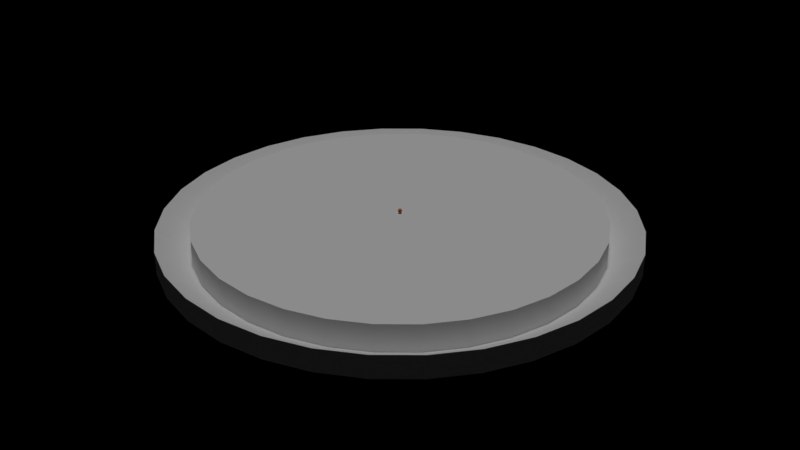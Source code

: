# Source: cabbage.blend  (saved by Blender 2.79.0; exported with 4.5.12 LTS)
import bpy
from mathutils import Matrix  # noqa: F401  (used for matrix-valued properties, if any)

bpy.ops.wm.read_factory_settings(use_empty=True)
scene = bpy.context.scene
scene.name = 'Scene'

# ---- collections
col_collection_1 = bpy.data.collections.new('Collection 1'); scene.collection.children.link(col_collection_1)

# ---- materials (node trees are filled in below, after node groups)
mat_material_009 = bpy.data.materials.new('Material.009')
mat_material_009.alpha_threshold = 0.0
mat_material_009.roughness = 0.5
mat_material_007 = bpy.data.materials.new('Material.007')
mat_material_007.alpha_threshold = 0.0
mat_material_007.roughness = 0.5
mat_material_006 = bpy.data.materials.new('Material.006')
mat_material_006.alpha_threshold = 0.0
mat_material_006.roughness = 0.5
mat_material_008 = bpy.data.materials.new('Material.008')
mat_material_008.alpha_threshold = 0.0
mat_material_008.roughness = 0.5
mat_material = bpy.data.materials.new('Material')
mat_material.alpha_threshold = 0.0
mat_material.roughness = 0.5

# ---- material node trees
mat_material_009.use_nodes = True; mat_material_009.node_tree.nodes.clear()
_N = mat_material_009.node_tree.nodes; _L = mat_material_009.node_tree.links
n0 = _N.new('ShaderNodeOutputMaterial'); n0.name = 'Material Output'; n0.location = (300, 300)
n1 = _N.new('ShaderNodeBsdfDiffuse'); n1.name = 'Diffuse BSDF'; n1.location = (10, 300)
n1.inputs[0].default_value = (0.8, 0.0, 0.01716, 1.0)
_L.new(n1.outputs[0], n0.inputs[0])
n0.is_active_output = True
mat_material_007.use_nodes = True; mat_material_007.node_tree.nodes.clear()
_N = mat_material_007.node_tree.nodes; _L = mat_material_007.node_tree.links
n0 = _N.new('ShaderNodeOutputMaterial'); n0.name = 'Material Output'; n0.location = (300, 300)
n1 = _N.new('ShaderNodeBsdfDiffuse'); n1.name = 'Diffuse BSDF'; n1.location = (10, 300)
n1.inputs[0].default_value = (0.8, 0.5099, 0.0, 1.0)
_L.new(n1.outputs[0], n0.inputs[0])
n0.is_active_output = True
mat_material_006.use_nodes = True; mat_material_006.node_tree.nodes.clear()
_N = mat_material_006.node_tree.nodes; _L = mat_material_006.node_tree.links
n0 = _N.new('ShaderNodeOutputMaterial'); n0.name = 'Material Output'; n0.location = (300, 300)
n1 = _N.new('ShaderNodeBsdfDiffuse'); n1.name = 'Diffuse BSDF'; n1.location = (10, 300)
n1.inputs[0].default_value = (0.1149, 0.02393, 0.01009, 1.0)
_L.new(n1.outputs[0], n0.inputs[0])
n0.is_active_output = True
mat_material_008.use_nodes = True; mat_material_008.node_tree.nodes.clear()
_N = mat_material_008.node_tree.nodes; _L = mat_material_008.node_tree.links
n0 = _N.new('ShaderNodeOutputMaterial'); n0.name = 'Material Output'; n0.location = (300, 300)
n1 = _N.new('ShaderNodeBsdfDiffuse'); n1.name = 'Diffuse BSDF'; n1.location = (10, 300)
n1.inputs[0].default_value = (0.8, 0.2141, 0.03772, 1.0)
_L.new(n1.outputs[0], n0.inputs[0])
n0.is_active_output = True
mat_material.use_nodes = True; mat_material.node_tree.nodes.clear()
_N = mat_material.node_tree.nodes; _L = mat_material.node_tree.links
n0 = _N.new('ShaderNodeOutputMaterial'); n0.name = 'Material Output'; n0.location = (300, 300)
n1 = _N.new('ShaderNodeBsdfDiffuse'); n1.name = 'Diffuse BSDF'; n1.location = (10, 300)
n1.inputs[0].default_value = (0.007867, 0.8, 0.01455, 1.0)
_L.new(n1.outputs[0], n0.inputs[0])
n0.is_active_output = True

# ---- lights
light_sun_001 = bpy.data.lights.new('Sun.001', 'SUN')
light_sun_001.transmission_factor = 0.0
light_sun_001.angle = 0.1993
light_sun_001.energy = 1.0
light_sun_001.shadow_buffer_clip_start = 0.5
light_sun_001.shadow_soft_size = 0.1
light_sun_001.shadow_cascade_max_distance = 1000.0

# ---- meshes
me_cylinder_001 = bpy.data.meshes.new('Cylinder.001')
me_cylinder_001.from_pydata([(-5.534e-08, 2.033, -2.244), (-5.534e-08, 2.033, 1.823), (0.3967, 1.994, -2.244), (0.3967, 1.994, 1.823), (0.7782, 1.879, -2.244), (0.7782, 1.879, 1.823), (1.13, 1.691, -2.244), (1.13, 1.691, 1.823), (1.438, 1.438, -2.244), (1.438, 1.438, 1.823), (1.691, 1.13, -2.244), (1.691, 1.13, 1.823), (1.879, 0.7782, -2.244), (1.879, 0.7782, 1.823), (1.994, 0.3967, -2.244), (1.994, 0.3967, 1.823), (2.033, -1.756e-07, -2.244), (2.033, -1.756e-07, 1.823), (1.994, -0.3967, -2.244), (1.994, -0.3967, 1.823), (1.879, -0.7782, -2.244), (1.879, -0.7782, 1.823), (1.691, -1.13, -2.244), (1.691, -1.13, 1.823), (1.438, -1.438, -2.244), (1.438, -1.438, 1.823), (1.13, -1.691, -2.244), (1.13, -1.691, 1.823), (0.7782, -1.879, -2.244), (0.7782, -1.879, 1.823), (0.3967, -1.994, -2.244), (0.3967, -1.994, 1.823), (-7.179e-07, -2.033, -2.244), (-7.179e-07, -2.033, 1.823), (-0.3967, -1.994, -2.244), (-0.3967, -1.994, 1.823), (-0.7782, -1.879, -2.244), (-0.7782, -1.879, 1.823), (-1.13, -1.691, -2.244), (-1.13, -1.691, 1.823), (-1.438, -1.438, -2.244), (-1.438, -1.438, 1.823), (-1.691, -1.13, -2.244), (-1.691, -1.13, 1.823), (-1.879, -0.7781, -2.244), (-1.879, -0.7781, 1.823), (-1.994, -0.3967, -2.244), (-1.994, -0.3967, 1.823), (-2.033, 1.634e-06, -2.244), (-2.033, 1.634e-06, 1.823), (-1.994, 0.3967, -2.244), (-1.994, 0.3967, 1.823), (-1.879, 0.7782, -2.244), (-1.879, 0.7782, 1.823), (-1.691, 1.13, -2.244), (-1.691, 1.13, 1.823), (-1.438, 1.438, -2.244), (-1.438, 1.438, 1.823), (-1.13, 1.691, -2.244), (-1.13, 1.691, 1.823), (-0.7781, 1.879, -2.244), (-0.7781, 1.879, 1.823), (-0.3967, 1.994, -2.244), (-0.3967, 1.994, 1.823), (0.3401, 1.71, -1.73), (-2.538e-08, 1.743, -1.73), (0.6671, 1.611, -1.73), (0.9685, 1.449, -1.73), (1.233, 1.233, -1.73), (1.449, 0.9685, -1.73), (1.611, 0.6671, -1.73), (1.71, 0.3401, -1.73), (1.743, -9.794e-08, -1.73), (1.71, -0.3401, -1.73), (1.611, -0.6671, -1.73), (1.449, -0.9685, -1.73), (1.233, -1.233, -1.73), (0.9685, -1.449, -1.73), (0.6671, -1.611, -1.73), (0.3401, -1.71, -1.73), (-5.934e-07, -1.743, -1.73), (-0.3401, -1.71, -1.73), (-0.6671, -1.611, -1.73), (-0.9685, -1.449, -1.73), (-1.233, -1.233, -1.73), (-1.449, -0.9685, -1.73), (-1.611, -0.6671, -1.73), (-1.71, -0.3401, -1.73), (-1.743, 1.454e-06, -1.73), (-1.71, 0.3401, -1.73), (-1.611, 0.6671, -1.73), (-1.449, 0.9685, -1.73), (-1.233, 1.233, -1.73), (-0.9685, 1.449, -1.73), (-0.6671, 1.611, -1.73), (-0.3401, 1.71, -1.73), (0.3401, 1.71, 3.109), (-2.523e-08, 1.743, 3.109), (0.6671, 1.611, 3.109), (0.9685, 1.449, 3.109), (1.233, 1.233, 3.109), (1.449, 0.9685, 3.109), (1.611, 0.6671, 3.109), (1.71, 0.3401, 3.109), (1.743, -9.794e-08, 3.109), (1.71, -0.3401, 3.109), (1.611, -0.6671, 3.109), (1.449, -0.9685, 3.109), (1.233, -1.233, 3.109), (0.9685, -1.449, 3.109), (0.6671, -1.611, 3.109), (0.3401, -1.71, 3.109), (-5.932e-07, -1.743, 3.109), (-0.3401, -1.71, 3.109), (-0.6671, -1.611, 3.109), (-0.9685, -1.449, 3.109), (-1.233, -1.233, 3.109), (-1.449, -0.9685, 3.109), (-1.611, -0.6671, 3.109), (-1.71, -0.3401, 3.109), (-1.743, 1.454e-06, 3.109), (-1.71, 0.3401, 3.109), (-1.611, 0.6671, 3.109), (-1.449, 0.9685, 3.109), (-1.233, 1.233, 3.109), (-0.9685, 1.449, 3.109), (-0.6671, 1.611, 3.109), (-0.3401, 1.71, 3.109)], [], [(0, 1, 3, 2), (2, 3, 5, 4), (4, 5, 7, 6), (6, 7, 9, 8), (8, 9, 11, 10), (10, 11, 13, 12), (12, 13, 15, 14), (14, 15, 17, 16), (16, 17, 19, 18), (18, 19, 21, 20), (20, 21, 23, 22), (22, 23, 25, 24), (24, 25, 27, 26), (26, 27, 29, 28), (28, 29, 31, 30), (30, 31, 33, 32), (32, 33, 35, 34), (34, 35, 37, 36), (36, 37, 39, 38), (38, 39, 41, 40), (40, 41, 43, 42), (42, 43, 45, 44), (44, 45, 47, 46), (46, 47, 49, 48), (48, 49, 51, 50), (50, 51, 53, 52), (52, 53, 55, 54), (54, 55, 57, 56), (56, 57, 59, 58), (58, 59, 61, 60), (17, 15, 71, 72), (60, 61, 63, 62), (62, 63, 1, 0), (0, 2, 4, 6, 8, 10, 12, 14, 16, 18, 20, 22, 24, 26, 28, 30, 32, 34, 36, 38, 40, 42, 44, 46, 48, 50, 52, 54, 56, 58, 60, 62), (86, 85, 117, 118), (35, 33, 80, 81), (53, 51, 89, 90), (9, 7, 67, 68), (27, 25, 76, 77), (45, 43, 85, 86), (63, 61, 94, 95), (19, 17, 72, 73), (37, 35, 81, 82), (55, 53, 90, 91), (11, 9, 68, 69), (29, 27, 77, 78), (47, 45, 86, 87), (3, 1, 65, 64), (1, 63, 95, 65), (21, 19, 73, 74), (39, 37, 82, 83), (57, 55, 91, 92), (13, 11, 69, 70), (31, 29, 78, 79), (49, 47, 87, 88), (5, 3, 64, 66), (23, 21, 74, 75), (41, 39, 83, 84), (59, 57, 92, 93), (15, 13, 70, 71), (33, 31, 79, 80), (51, 49, 88, 89), (7, 5, 66, 67), (25, 23, 75, 76), (43, 41, 84, 85), (61, 59, 93, 94), (96, 97, 127, 126, 125, 124, 123, 122, 121, 120, 119, 118, 117, 116, 115, 114, 113, 112, 111, 110, 109, 108, 107, 106, 105, 104, 103, 102, 101, 100, 99, 98), (73, 72, 104, 105), (87, 86, 118, 119), (74, 73, 105, 106), (88, 87, 119, 120), (75, 74, 106, 107), (89, 88, 120, 121), (76, 75, 107, 108), (90, 89, 121, 122), (77, 76, 108, 109), (91, 90, 122, 123), (78, 77, 109, 110), (64, 65, 97, 96), (92, 91, 123, 124), (79, 78, 110, 111), (66, 64, 96, 98), (93, 92, 124, 125), (80, 79, 111, 112), (67, 66, 98, 99), (94, 93, 125, 126), (81, 80, 112, 113), (68, 67, 99, 100), (95, 94, 126, 127), (82, 81, 113, 114), (69, 68, 100, 101), (65, 95, 127, 97), (83, 82, 114, 115), (70, 69, 101, 102), (84, 83, 115, 116), (71, 70, 102, 103), (85, 84, 116, 117), (72, 71, 103, 104)])
me_cylinder_001.use_remesh_preserve_volume = False
me_cylinder_001.use_remesh_preserve_attributes = False
me_cylinder_001.use_mirror_vertex_groups = False
me_cylinder_001.update()
me_icosphere_005 = bpy.data.meshes.new('Icosphere.005')
me_icosphere_005.from_pydata([(0.0, 0.0, -1.0), (0.7236, -0.5257, -0.4472), (-0.2764, -0.8506, -0.4472), (-0.8944, 0.0, -0.4472), (-0.2764, 0.8506, -0.4472), (0.7236, 0.5257, -0.4472), (0.2764, -0.8506, 0.4472), (-0.7236, -0.5257, 0.4472), (-0.7236, 0.5257, 0.4472), (0.2764, 0.8506, 0.4472), (0.8944, 0.0, 0.4472), (0.0, 0.0, 1.0), (-0.1625, -0.5, -0.8507), (0.4253, -0.309, -0.8507), (0.2629, -0.809, -0.5257), (0.8506, 0.0, -0.5257), (0.4253, 0.309, -0.8507), (-0.5257, 0.0, -0.8507), (-0.6882, -0.5, -0.5257), (-0.1625, 0.5, -0.8507), (-0.6882, 0.5, -0.5257), (0.2629, 0.809, -0.5257), (0.9511, -0.309, 0.0), (0.9511, 0.309, 0.0), (0.0, -1.0, 0.0), (0.5878, -0.809, 0.0), (-0.9511, -0.309, 0.0), (-0.5878, -0.809, 0.0), (-0.5878, 0.809, 0.0), (-0.9511, 0.309, 0.0), (0.5878, 0.809, 0.0), (0.0, 1.0, 0.0), (0.6882, -0.5, 0.5257), (-0.2629, -0.809, 0.5257), (-0.8506, 0.0, 0.5257), (-0.2629, 0.809, 0.5257), (0.6882, 0.5, 0.5257), (0.1625, -0.5, 0.8507), (0.5257, 0.0, 0.8507), (-0.4253, -0.309, 0.8507), (-0.4253, 0.309, 0.8507), (0.1625, 0.5, 0.8507)], [], [(0, 13, 12), (1, 13, 15), (0, 12, 17), (0, 17, 19), (0, 19, 16), (1, 15, 22), (2, 14, 24), (3, 18, 26), (4, 20, 28), (5, 21, 30), (1, 22, 25), (2, 24, 27), (3, 26, 29), (4, 28, 31), (5, 30, 23), (6, 32, 37), (7, 33, 39), (8, 34, 40), (9, 35, 41), (10, 36, 38), (38, 41, 11), (38, 36, 41), (36, 9, 41), (41, 40, 11), (41, 35, 40), (35, 8, 40), (40, 39, 11), (40, 34, 39), (34, 7, 39), (39, 37, 11), (39, 33, 37), (33, 6, 37), (37, 38, 11), (37, 32, 38), (32, 10, 38), (23, 36, 10), (23, 30, 36), (30, 9, 36), (31, 35, 9), (31, 28, 35), (28, 8, 35), (29, 34, 8), (29, 26, 34), (26, 7, 34), (27, 33, 7), (27, 24, 33), (24, 6, 33), (25, 32, 6), (25, 22, 32), (22, 10, 32), (30, 31, 9), (30, 21, 31), (21, 4, 31), (28, 29, 8), (28, 20, 29), (20, 3, 29), (26, 27, 7), (26, 18, 27), (18, 2, 27), (24, 25, 6), (24, 14, 25), (14, 1, 25), (22, 23, 10), (22, 15, 23), (15, 5, 23), (16, 21, 5), (16, 19, 21), (19, 4, 21), (19, 20, 4), (19, 17, 20), (17, 3, 20), (17, 18, 3), (17, 12, 18), (12, 2, 18), (15, 16, 5), (15, 13, 16), (13, 0, 16), (12, 14, 2), (12, 13, 14), (13, 1, 14)])
me_icosphere_005.materials.append(mat_material_009)
me_icosphere_005.use_remesh_preserve_volume = False
me_icosphere_005.use_remesh_preserve_attributes = False
me_icosphere_005.use_mirror_vertex_groups = False
me_icosphere_005.update()
me_icosphere_004 = bpy.data.meshes.new('Icosphere.004')
me_icosphere_004.from_pydata([(0.0, 0.0, -1.0), (0.7236, -0.5257, -0.4472), (-0.2764, -0.8506, -0.4472), (-0.8944, 0.0, -0.4472), (-0.2764, 0.8506, -0.4472), (0.7236, 0.5257, -0.4472), (0.2764, -0.8506, 0.4472), (-0.7236, -0.5257, 0.4472), (-0.7236, 0.5257, 0.4472), (0.2764, 0.8506, 0.4472), (0.8944, 0.0, 0.4472), (0.0, 0.0, 1.0), (-0.1625, -0.5, -0.8507), (0.4253, -0.309, -0.8507), (0.2629, -0.809, -0.5257), (0.8506, 0.0, -0.5257), (0.4253, 0.309, -0.8507), (-0.5257, 0.0, -0.8507), (-0.6882, -0.5, -0.5257), (-0.1625, 0.5, -0.8507), (-0.6882, 0.5, -0.5257), (0.2629, 0.809, -0.5257), (0.9511, -0.309, 0.0), (0.9511, 0.309, 0.0), (0.0, -1.0, 0.0), (0.5878, -0.809, 0.0), (-0.9511, -0.309, 0.0), (-0.5878, -0.809, 0.0), (-0.5878, 0.809, 0.0), (-0.9511, 0.309, 0.0), (0.5878, 0.809, 0.0), (0.0, 1.0, 0.0), (0.6882, -0.5, 0.5257), (-0.2629, -0.809, 0.5257), (-0.8506, 0.0, 0.5257), (-0.2629, 0.809, 0.5257), (0.6882, 0.5, 0.5257), (0.1625, -0.5, 0.8507), (0.5257, 0.0, 0.8507), (-0.4253, -0.309, 0.8507), (-0.4253, 0.309, 0.8507), (0.1625, 0.5, 0.8507)], [], [(0, 13, 12), (1, 13, 15), (0, 12, 17), (0, 17, 19), (0, 19, 16), (1, 15, 22), (2, 14, 24), (3, 18, 26), (4, 20, 28), (5, 21, 30), (1, 22, 25), (2, 24, 27), (3, 26, 29), (4, 28, 31), (5, 30, 23), (6, 32, 37), (7, 33, 39), (8, 34, 40), (9, 35, 41), (10, 36, 38), (38, 41, 11), (38, 36, 41), (36, 9, 41), (41, 40, 11), (41, 35, 40), (35, 8, 40), (40, 39, 11), (40, 34, 39), (34, 7, 39), (39, 37, 11), (39, 33, 37), (33, 6, 37), (37, 38, 11), (37, 32, 38), (32, 10, 38), (23, 36, 10), (23, 30, 36), (30, 9, 36), (31, 35, 9), (31, 28, 35), (28, 8, 35), (29, 34, 8), (29, 26, 34), (26, 7, 34), (27, 33, 7), (27, 24, 33), (24, 6, 33), (25, 32, 6), (25, 22, 32), (22, 10, 32), (30, 31, 9), (30, 21, 31), (21, 4, 31), (28, 29, 8), (28, 20, 29), (20, 3, 29), (26, 27, 7), (26, 18, 27), (18, 2, 27), (24, 25, 6), (24, 14, 25), (14, 1, 25), (22, 23, 10), (22, 15, 23), (15, 5, 23), (16, 21, 5), (16, 19, 21), (19, 4, 21), (19, 20, 4), (19, 17, 20), (17, 3, 20), (17, 18, 3), (17, 12, 18), (12, 2, 18), (15, 16, 5), (15, 13, 16), (13, 0, 16), (12, 14, 2), (12, 13, 14), (13, 1, 14)])
me_icosphere_004.materials.append(mat_material_009)
me_icosphere_004.use_remesh_preserve_volume = False
me_icosphere_004.use_remesh_preserve_attributes = False
me_icosphere_004.use_mirror_vertex_groups = False
me_icosphere_004.update()
me_icosphere_003 = bpy.data.meshes.new('Icosphere.003')
me_icosphere_003.from_pydata([(0.0, 0.0, -1.0), (0.7236, -0.5257, -0.4472), (-0.2764, -0.8506, -0.4472), (-0.8944, 0.0, -0.4472), (-0.2764, 0.8506, -0.4472), (0.7236, 0.5257, -0.4472), (0.2764, -0.8506, 0.4472), (-0.7236, -0.5257, 0.4472), (-0.7236, 0.5257, 0.4472), (0.2764, 0.8506, 0.4472), (0.8944, 0.0, 0.4472), (0.0, 0.0, 1.0), (-0.1625, -0.5, -0.8507), (0.4253, -0.309, -0.8507), (0.2629, -0.809, -0.5257), (0.8506, 0.0, -0.5257), (0.4253, 0.309, -0.8507), (-0.5257, 0.0, -0.8507), (-0.6882, -0.5, -0.5257), (-0.1625, 0.5, -0.8507), (-0.6882, 0.5, -0.5257), (0.2629, 0.809, -0.5257), (0.9511, -0.309, 0.0), (0.9511, 0.309, 0.0), (0.0, -1.0, 0.0), (0.5878, -0.809, 0.0), (-0.9511, -0.309, 0.0), (-0.5878, -0.809, 0.0), (-0.5878, 0.809, 0.0), (-0.9511, 0.309, 0.0), (0.5878, 0.809, 0.0), (0.0, 1.0, 0.0), (0.6882, -0.5, 0.5257), (-0.2629, -0.809, 0.5257), (-0.8506, 0.0, 0.5257), (-0.2629, 0.809, 0.5257), (0.6882, 0.5, 0.5257), (0.1625, -0.5, 0.8507), (0.5257, 0.0, 0.8507), (-0.4253, -0.309, 0.8507), (-0.4253, 0.309, 0.8507), (0.1625, 0.5, 0.8507)], [], [(0, 13, 12), (1, 13, 15), (0, 12, 17), (0, 17, 19), (0, 19, 16), (1, 15, 22), (2, 14, 24), (3, 18, 26), (4, 20, 28), (5, 21, 30), (1, 22, 25), (2, 24, 27), (3, 26, 29), (4, 28, 31), (5, 30, 23), (6, 32, 37), (7, 33, 39), (8, 34, 40), (9, 35, 41), (10, 36, 38), (38, 41, 11), (38, 36, 41), (36, 9, 41), (41, 40, 11), (41, 35, 40), (35, 8, 40), (40, 39, 11), (40, 34, 39), (34, 7, 39), (39, 37, 11), (39, 33, 37), (33, 6, 37), (37, 38, 11), (37, 32, 38), (32, 10, 38), (23, 36, 10), (23, 30, 36), (30, 9, 36), (31, 35, 9), (31, 28, 35), (28, 8, 35), (29, 34, 8), (29, 26, 34), (26, 7, 34), (27, 33, 7), (27, 24, 33), (24, 6, 33), (25, 32, 6), (25, 22, 32), (22, 10, 32), (30, 31, 9), (30, 21, 31), (21, 4, 31), (28, 29, 8), (28, 20, 29), (20, 3, 29), (26, 27, 7), (26, 18, 27), (18, 2, 27), (24, 25, 6), (24, 14, 25), (14, 1, 25), (22, 23, 10), (22, 15, 23), (15, 5, 23), (16, 21, 5), (16, 19, 21), (19, 4, 21), (19, 20, 4), (19, 17, 20), (17, 3, 20), (17, 18, 3), (17, 12, 18), (12, 2, 18), (15, 16, 5), (15, 13, 16), (13, 0, 16), (12, 14, 2), (12, 13, 14), (13, 1, 14)])
me_icosphere_003.materials.append(mat_material_009)
me_icosphere_003.use_remesh_preserve_volume = False
me_icosphere_003.use_remesh_preserve_attributes = False
me_icosphere_003.use_mirror_vertex_groups = False
me_icosphere_003.update()
me_cube = bpy.data.meshes.new('Cube')
me_cube.from_pydata([(0.9174, 0.8443, -1.33), (0.9174, 0.8443, -3.626), (0.9174, -0.9336, -1.619), (0.9174, -0.9336, -3.915), (-0.8606, 0.8443, -1.513), (-0.8606, 0.8443, -3.809), (-0.8606, -0.9336, -1.879), (-0.8606, -0.9336, -4.175), (0.02838, -0.9336, 0.3469), (-0.8606, -0.04467, -1.949), (0.9174, -0.04467, 0.3469), (-0.8606, 0.8443, -2.661), (0.02838, -0.9336, -1.949), (0.9174, 0.8443, -2.478), (-0.8606, -0.9336, -3.027), (0.02838, 0.8443, 0.3469), (-0.8606, -0.04467, 0.3469), (0.9174, -0.04467, -1.949), (0.9174, -0.9336, -2.767), (0.02838, 0.8443, -1.949), (0.9174, -0.04467, -0.8011), (-0.8606, -0.04467, -0.8011), (0.02838, -0.04467, 0.3469), (0.02838, -0.04467, -1.949), (0.02838, 0.8443, -0.8011), (0.02838, -0.9336, -0.8011)], [], [(25, 8, 6, 14), (24, 15, 0, 13), (23, 17, 3, 12), (22, 16, 6, 8), (21, 16, 4, 11), (20, 10, 2, 18), (17, 20, 18, 3), (1, 13, 20, 17), (13, 0, 10, 20), (9, 21, 11, 5), (7, 14, 21, 9), (14, 6, 16, 21), (10, 22, 8, 2), (0, 15, 22, 10), (15, 4, 16, 22), (9, 23, 12, 7), (5, 19, 23, 9), (19, 1, 17, 23), (19, 24, 13, 1), (5, 11, 24, 19), (11, 4, 15, 24), (12, 25, 14, 7), (3, 18, 25, 12), (18, 2, 8, 25)])
me_cube.materials.append(mat_material_007)
me_cube.use_remesh_preserve_volume = False
me_cube.use_remesh_preserve_attributes = False
me_cube.use_mirror_vertex_groups = False
me_cube.update()
me_icosphere_002 = bpy.data.meshes.new('Icosphere.002')
me_icosphere_002.from_pydata([(0.0, 0.0, -1.0), (0.7236, -0.5257, -0.4472), (-0.2764, -0.8506, -0.4472), (-0.8944, 0.0, -0.4472), (-0.2764, 0.8506, -0.4472), (0.7236, 0.5257, -0.4472), (0.2764, -0.8506, 0.4472), (-0.7236, -0.5257, 0.4472), (-0.7236, 0.5257, 0.4472), (0.2764, 0.8506, 0.4472), (0.8944, 0.0, 0.4472), (0.0, 0.0, 1.0), (-0.1625, -0.5, -0.8507), (0.4253, -0.309, -0.8507), (0.2629, -0.809, -0.5257), (0.8506, 0.0, -0.5257), (0.4253, 0.309, -0.8507), (-0.5257, 0.0, -0.8507), (-0.6882, -0.5, -0.5257), (-0.1625, 0.5, -0.8507), (-0.6882, 0.5, -0.5257), (0.2629, 0.809, -0.5257), (0.9511, -0.309, 0.0), (0.9511, 0.309, 0.0), (0.0, -1.0, 0.0), (0.5878, -0.809, 0.0), (-0.9511, -0.309, 0.0), (-0.5878, -0.809, 0.0), (-0.5878, 0.809, 0.0), (-0.9511, 0.309, 0.0), (0.5878, 0.809, 0.0), (0.0, 1.0, 0.0), (0.6882, -0.5, 0.5257), (-0.2629, -0.809, 0.5257), (-0.8506, 0.0, 0.5257), (-0.2629, 0.809, 0.5257), (0.6882, 0.5, 0.5257), (0.1625, -0.5, 0.8507), (0.5257, 0.0, 0.8507), (-0.4253, -0.309, 0.8507), (-0.4253, 0.309, 0.8507), (0.1625, 0.5, 0.8507)], [], [(0, 13, 12), (1, 13, 15), (0, 12, 17), (0, 17, 19), (0, 19, 16), (1, 15, 22), (2, 14, 24), (3, 18, 26), (4, 20, 28), (5, 21, 30), (1, 22, 25), (2, 24, 27), (3, 26, 29), (4, 28, 31), (5, 30, 23), (6, 32, 37), (7, 33, 39), (8, 34, 40), (9, 35, 41), (10, 36, 38), (38, 41, 11), (38, 36, 41), (36, 9, 41), (41, 40, 11), (41, 35, 40), (35, 8, 40), (40, 39, 11), (40, 34, 39), (34, 7, 39), (39, 37, 11), (39, 33, 37), (33, 6, 37), (37, 38, 11), (37, 32, 38), (32, 10, 38), (23, 36, 10), (23, 30, 36), (30, 9, 36), (31, 35, 9), (31, 28, 35), (28, 8, 35), (29, 34, 8), (29, 26, 34), (26, 7, 34), (27, 33, 7), (27, 24, 33), (24, 6, 33), (25, 32, 6), (25, 22, 32), (22, 10, 32), (30, 31, 9), (30, 21, 31), (21, 4, 31), (28, 29, 8), (28, 20, 29), (20, 3, 29), (26, 27, 7), (26, 18, 27), (18, 2, 27), (24, 25, 6), (24, 14, 25), (14, 1, 25), (22, 23, 10), (22, 15, 23), (15, 5, 23), (16, 21, 5), (16, 19, 21), (19, 4, 21), (19, 20, 4), (19, 17, 20), (17, 3, 20), (17, 18, 3), (17, 12, 18), (12, 2, 18), (15, 16, 5), (15, 13, 16), (13, 0, 16), (12, 14, 2), (12, 13, 14), (13, 1, 14)])
me_icosphere_002.materials.append(mat_material_006)
me_icosphere_002.use_remesh_preserve_volume = False
me_icosphere_002.use_remesh_preserve_attributes = False
me_icosphere_002.use_mirror_vertex_groups = False
me_icosphere_002.update()
me_icosphere_001 = bpy.data.meshes.new('Icosphere.001')
me_icosphere_001.from_pydata([(0.2676, -0.8235, 0.5294), (-0.7005, -0.509, 0.5294), (-0.7005, 0.509, 0.5294), (0.2676, 0.8235, 0.5294), (0.8659, 2.849e-10, 0.5294), (0.1817, 5.87e-09, 0.8396), (0.6663, -0.4841, 0.5294), (-0.2545, -0.7832, 0.5294), (-0.8235, 2.849e-10, 0.5294), (-0.2545, 0.7832, 0.5294), (0.6663, 0.4841, 0.5294), (0.2027, -0.6238, 0.7379), (0.6559, 4.932e-10, 0.7379), (-0.5306, -0.3855, 0.7379), (-0.5306, 0.3855, 0.7379), (0.2027, 0.6238, 0.7379), (0.2764, -0.8506, 0.4325), (-0.7236, -0.5257, 0.4325), (-0.7236, 0.5257, 0.4325), (0.2764, 0.8506, 0.4325), (0.8944, 0.0, 0.4325), (0.6882, -0.5, 0.4325), (-0.2629, -0.809, 0.4325), (-0.8506, 0.0, 0.4325), (-0.2629, 0.809, 0.4325), (0.6882, 0.5, 0.4325), (0.05613, 0.1728, 0.8396), (-0.147, 0.1068, 0.8396), (-0.147, -0.1068, 0.8396), (0.05613, -0.1728, 0.8396), (0.6714, -0.4878, 0.3385), (0.2697, -0.8299, 0.3385), (-0.2565, -0.7893, 0.3385), (-0.706, -0.5129, 0.3385), (-0.8299, 3.629e-10, 0.3385), (-0.706, 0.5129, 0.3385), (-0.2565, 0.7893, 0.3385), (0.2697, 0.8299, 0.3385), (0.6714, 0.4878, 0.3385), (0.8726, 3.629e-10, 0.3385), (0.6234, -0.4529, 0.2914), (0.2504, -0.7705, 0.2914), (-0.2381, -0.7328, 0.2914), (-0.6554, -0.4762, 0.2914), (-0.7705, 3.395e-10, 0.2914), (-0.6554, 0.4762, 0.2914), (-0.2381, 0.7328, 0.2914), (0.2504, 0.7705, 0.2914), (0.6234, 0.4529, 0.2914), (0.8102, 3.395e-10, 0.2914)], [], [(0, 6, 11), (1, 7, 13), (2, 8, 14), (3, 9, 15), (4, 10, 12), (14, 13, 28, 27), (12, 10, 15), (10, 3, 15), (15, 14, 27, 26), (15, 9, 14), (9, 2, 14), (5, 26, 27, 28, 29), (14, 8, 13), (8, 1, 13), (11, 12, 5, 29), (13, 7, 11), (7, 0, 11), (12, 15, 26, 5), (11, 6, 12), (6, 4, 12), (2, 9, 24, 18), (18, 24, 36, 35), (9, 3, 19, 24), (4, 6, 21, 20), (6, 0, 16, 21), (3, 10, 25, 19), (0, 7, 22, 16), (10, 4, 20, 25), (7, 1, 17, 22), (1, 8, 23, 17), (8, 2, 18, 23), (13, 11, 29, 28), (30, 31, 41, 40), (20, 21, 30, 39), (23, 18, 35, 34), (19, 25, 38, 37), (16, 22, 32, 31), (24, 19, 37, 36), (21, 16, 31, 30), (17, 23, 34, 33), (25, 20, 39, 38), (22, 17, 33, 32), (40, 41, 42, 43, 44, 45, 46, 47, 48, 49), (33, 34, 44, 43), (38, 39, 49, 48), (32, 33, 43, 42), (35, 36, 46, 45), (39, 30, 40, 49), (34, 35, 45, 44), (37, 38, 48, 47), (31, 32, 42, 41), (36, 37, 47, 46)])
me_icosphere_001.materials.append(mat_material_008)
me_icosphere_001.use_remesh_preserve_volume = False
me_icosphere_001.use_remesh_preserve_attributes = False
me_icosphere_001.use_mirror_vertex_groups = False
me_icosphere_001.update()
me_icosphere = bpy.data.meshes.new('Icosphere')
me_icosphere.from_pydata([(0.0, 0.0, -1.0), (0.7236, -0.5257, -0.4472), (-0.2764, -0.8506, -0.4472), (-0.8944, 0.0, -0.4472), (-0.2764, 0.8506, -0.4472), (0.7236, 0.5257, -0.4472), (0.2764, -0.8506, 0.4472), (-0.7236, -0.5257, 0.4472), (-0.7236, 0.5257, 0.4472), (0.2764, 0.8506, 0.4472), (0.8944, 0.0, 0.4472), (0.0, 0.0, 1.0), (-0.1625, -0.5, -0.8507), (0.4253, -0.309, -0.8507), (0.2629, -0.809, -0.5257), (0.8506, 0.0, -0.5257), (0.4253, 0.309, -0.8507), (-0.5257, 0.0, -0.8507), (-0.6882, -0.5, -0.5257), (-0.1625, 0.5, -0.8507), (-0.6882, 0.5, -0.5257), (0.2629, 0.809, -0.5257), (0.9511, -0.309, 0.0), (0.9511, 0.309, 0.0), (0.0, -1.0, 0.0), (0.5878, -0.809, 0.0), (-0.9511, -0.309, 0.0), (-0.5878, -0.809, 0.0), (-0.5878, 0.809, 0.0), (-0.9511, 0.309, 0.0), (0.5878, 0.809, 0.0), (0.0, 1.0, 0.0), (0.6882, -0.5, 0.5257), (-0.2629, -0.809, 0.5257), (-0.8506, 0.0, 0.5257), (-0.2629, 0.809, 0.5257), (0.6882, 0.5, 0.5257), (0.1625, -0.5, 0.8507), (0.5257, 0.0, 0.8507), (-0.4253, -0.309, 0.8507), (-0.4253, 0.309, 0.8507), (0.1625, 0.5, 0.8507)], [], [(0, 13, 12), (1, 13, 15), (0, 12, 17), (0, 17, 19), (0, 19, 16), (1, 15, 22), (2, 14, 24), (3, 18, 26), (4, 20, 28), (5, 21, 30), (1, 22, 25), (2, 24, 27), (3, 26, 29), (4, 28, 31), (5, 30, 23), (6, 32, 37), (7, 33, 39), (8, 34, 40), (9, 35, 41), (10, 36, 38), (38, 41, 11), (38, 36, 41), (36, 9, 41), (41, 40, 11), (41, 35, 40), (35, 8, 40), (40, 39, 11), (40, 34, 39), (34, 7, 39), (39, 37, 11), (39, 33, 37), (33, 6, 37), (37, 38, 11), (37, 32, 38), (32, 10, 38), (23, 36, 10), (23, 30, 36), (30, 9, 36), (31, 35, 9), (31, 28, 35), (28, 8, 35), (29, 34, 8), (29, 26, 34), (26, 7, 34), (27, 33, 7), (27, 24, 33), (24, 6, 33), (25, 32, 6), (25, 22, 32), (22, 10, 32), (30, 31, 9), (30, 21, 31), (21, 4, 31), (28, 29, 8), (28, 20, 29), (20, 3, 29), (26, 27, 7), (26, 18, 27), (18, 2, 27), (24, 25, 6), (24, 14, 25), (14, 1, 25), (22, 23, 10), (22, 15, 23), (15, 5, 23), (16, 21, 5), (16, 19, 21), (19, 4, 21), (19, 20, 4), (19, 17, 20), (17, 3, 20), (17, 18, 3), (17, 12, 18), (12, 2, 18), (15, 16, 5), (15, 13, 16), (13, 0, 16), (12, 14, 2), (12, 13, 14), (13, 1, 14)])
me_icosphere.materials.append(mat_material)
me_icosphere.materials.append(None)
me_icosphere.use_remesh_preserve_volume = False
me_icosphere.use_remesh_preserve_attributes = False
me_icosphere.use_mirror_vertex_groups = False
me_icosphere.update()

# ---- objects
ob_sun = bpy.data.objects.new('Sun', light_sun_001)
ob_cylinder = bpy.data.objects.new('Cylinder', me_cylinder_001)
ob_icosphere_004 = bpy.data.objects.new('Icosphere.004', me_icosphere_005)
ob_icosphere_003 = bpy.data.objects.new('Icosphere.003', me_icosphere_004)
ob_icosphere_002 = bpy.data.objects.new('Icosphere.002', me_icosphere_003)
ob_cheese = bpy.data.objects.new('cheese', me_cube)
ob_patty = bpy.data.objects.new('patty', me_icosphere_002)
ob_icosphere_001 = bpy.data.objects.new('Icosphere.001', me_icosphere_001)
ob_icosphere = bpy.data.objects.new('Icosphere', me_icosphere)

# ---- transforms, parenting, visibility, modifiers, constraints
ob_sun.location = (0.1667, -0.7019, 3.979)
ob_sun.lineart.crease_threshold = 0.0
ob_cylinder.location = (0.0, 0.0, -7.951)
ob_cylinder.scale = (54.16, 54.16, 2.642)
ob_cylinder.lineart.crease_threshold = 0.0
ob_icosphere_004.location = (0.01223, -0.1792, 1.896)
ob_icosphere_004.rotation_euler = (0.1107, -0.0, 0.0)
ob_icosphere_004.scale = (0.5195, 0.5195, 0.09765)
ob_icosphere_004.lineart.crease_threshold = 0.0
ob_icosphere_003.location = (0.2563, 0.397, 1.896)
ob_icosphere_003.rotation_euler = (-0.003522, 0.09197, 0.00759)
ob_icosphere_003.scale = (0.4452, 0.4452, 0.0837)
ob_icosphere_003.lineart.crease_threshold = 0.0
ob_icosphere_002.location = (-0.5259, 0.2272, 1.896)
ob_icosphere_002.rotation_euler = (-0.0, 3.034, -0.0)
ob_icosphere_002.scale = (0.4503, 0.4503, 0.08466)
ob_icosphere_002.lineart.crease_threshold = 0.0
ob_cheese.location = (-0.1165, 0.1802, 1.745)
ob_cheese.scale = (0.8813, 0.8813, 0.0634)
ob_cheese.lineart.crease_threshold = 0.0
_m = ob_cheese.modifiers.new('Subsurf', 'SUBSURF')
_m.uv_smooth = 'PRESERVE_CORNERS'
_m.quality = 2
_m.levels = 2
_m.show_only_control_edges = False
ob_patty.location = (-0.1095, 0.1368, 1.478)
ob_patty.scale = (0.9258, 0.9258, 0.1843)
ob_patty.lineart.crease_threshold = 0.0
ob_icosphere_001.location = (-0.1313, 0.1117, 1.658)
ob_icosphere_001.lineart.crease_threshold = 0.0
_m = ob_icosphere_001.modifiers.new('Mirror', 'MIRROR')
_m.use_axis = (False, False, True)
ob_icosphere.location = (-0.1473, 0.08561, 1.8)
ob_icosphere.scale = (0.8891, 0.8891, -0.06331)
ob_icosphere.lineart.crease_threshold = 0.0

# ---- collection membership
col_collection_1.objects.link(ob_sun)
col_collection_1.objects.link(ob_cylinder)
col_collection_1.objects.link(ob_icosphere_004)
col_collection_1.objects.link(ob_icosphere_003)
col_collection_1.objects.link(ob_icosphere_002)
col_collection_1.objects.link(ob_cheese)
col_collection_1.objects.link(ob_patty)
col_collection_1.objects.link(ob_icosphere_001)
col_collection_1.objects.link(ob_icosphere)

# ---- scene / render settings (as saved in the file)
scene.frame_start = 1; scene.frame_end = 250; scene.frame_set(15)
scene.render.engine = 'CYCLES'
scene.render.resolution_percentage = 50
scene.render.dither_intensity = 0.0
scene.cycles.use_denoising = False
scene.cycles.samples = 128
scene.cycles.sampling_pattern = 'TABULATED_SOBOL'
scene.cycles.use_adaptive_sampling = False
scene.cycles.use_light_tree = False
scene.cycles.blur_glossy = 0.0
scene.cycles.sample_clamp_indirect = 0.0
scene.view_settings.view_transform = 'Standard'
bpy.context.view_layer.update()

# ---- added for rendering (the .blend has no active camera): camera
cam_auto = bpy.data.cameras.new('AutoCamera')
cam_auto.lens = 50.0
cam_auto.sensor_width = 36.0
cam_auto.clip_end = 5064.89
ob_auto_camera = bpy.data.objects.new('AutoCamera', cam_auto)
scene.collection.objects.link(ob_auto_camera)
ob_auto_camera.location = (288.599, -346.318, 225.189)
ob_auto_camera.rotation_euler = (1.09748, -7.21219e-08, 0.694738)
scene.camera = ob_auto_camera
bpy.context.view_layer.update()
